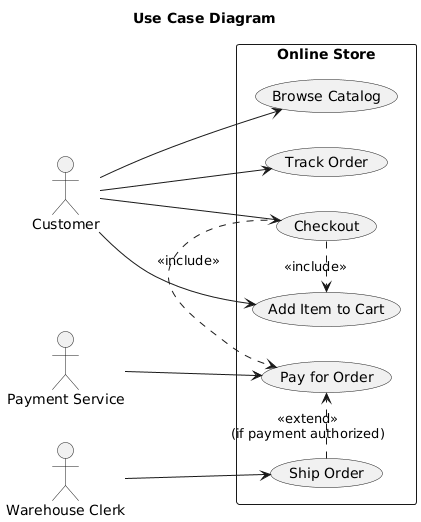

The diagram above was rendered by PlantUML. Its source (embedded in the PNG):
@startuml
title Use Case Diagram

left to right direction
actor Customer
actor "Payment Service" as PSP
actor "Warehouse Clerk" as Clerk

rectangle "Online Store" {
  usecase "Browse Catalog" as UC1
  usecase "Add Item to Cart" as UC2
  usecase "Checkout" as UC3
  usecase "Pay for Order" as UC4
  usecase "Ship Order" as UC5
  usecase "Track Order" as UC6

  UC3 .> UC2 : <<include>>
  UC3 .> UC4 : <<include>>
  UC5 .> UC4 : <<extend>>\n(if payment authorized)
}

Customer --> UC1
Customer --> UC2
Customer --> UC3
Customer --> UC6

PSP --> UC4
Clerk --> UC5
@enduml